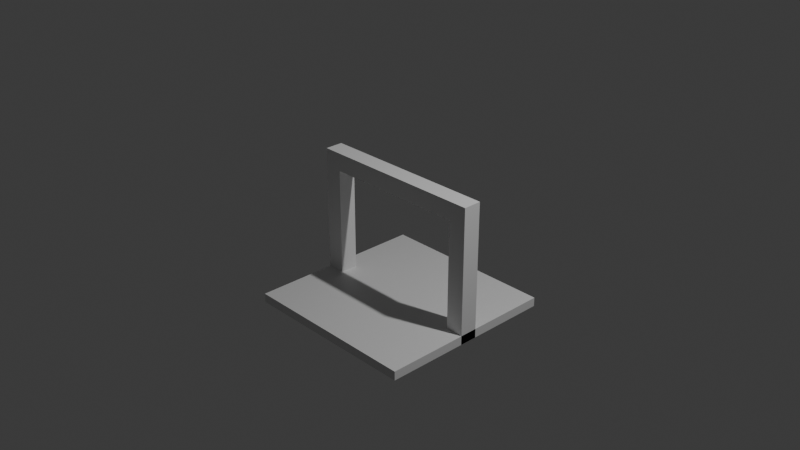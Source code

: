 # Source: gate.blend  (saved by Blender 4.2.66; exported with 4.5.12 LTS)
import bpy
from mathutils import Matrix  # noqa: F401  (used for matrix-valued properties, if any)

bpy.ops.wm.read_factory_settings(use_empty=True)
scene = bpy.context.scene
scene.name = 'Scene'

# ---- collections
col_collection = bpy.data.collections.new('Collection'); scene.collection.children.link(col_collection)

# ---- materials (node trees are filled in below, after node groups)
mat_material = bpy.data.materials.new('Material')
mat_material.alpha_threshold = 0.0
mat_material.roughness = 0.5
mat_material.line_color = (0.0, 0.0, 0.0, 1.0)

# ---- material node trees
mat_material.use_nodes = True; mat_material.node_tree.nodes.clear()
_N = mat_material.node_tree.nodes; _L = mat_material.node_tree.links
n0 = _N.new('ShaderNodeOutputMaterial'); n0.name = 'Material Output'; n0.location = (300, 300)
n1 = _N.new('ShaderNodeBsdfPrincipled'); n1.name = 'Principled BSDF'; n1.location = (10, 300)
n1.inputs[3].default_value = 1.45
_L.new(n1.outputs[0], n0.inputs[0])
n0.is_active_output = True

# ---- world
world_world = bpy.data.worlds.new('World'); scene.world = world_world
world_world.use_nodes = True; world_world.node_tree.nodes.clear()
_N = world_world.node_tree.nodes; _L = world_world.node_tree.links
n0 = _N.new('ShaderNodeOutputWorld'); n0.name = 'World Output'; n0.location = (300, 300)
n1 = _N.new('ShaderNodeBackground'); n1.name = 'Background'; n1.location = (10, 300)
n1.inputs[0].default_value = (0.05088, 0.05088, 0.05088, 1.0)
_L.new(n1.outputs[0], n0.inputs[0])
n0.is_active_output = True
world_world.color = (0.05088, 0.05088, 0.05088)
world_world.sun_shadow_jitter_overblur = 0.0

# ---- cameras
cam_camera = bpy.data.cameras.new('Camera')
cam_camera.clip_end = 100.0
cam_camera.ortho_scale = 7.314

# ---- lights
light_light = bpy.data.lights.new('Light', 'POINT')
light_light.energy = 1000.0
light_light.shadow_soft_size = 0.1

# ---- meshes
me_cube = bpy.data.meshes.new('Cube')
me_cube.from_pydata([(1.0, 1.0, 1.0), (1.0, 1.0, -1.0), (1.0, -1.0, 1.0), (1.0, -1.0, -1.0), (-1.0, 1.0, 1.0), (-1.0, 1.0, -1.0), (-1.0, -1.0, 1.0), (-1.0, -1.0, -1.0)], [], [(0, 4, 6, 2), (3, 2, 6, 7), (7, 6, 4, 5), (5, 1, 3, 7), (1, 0, 2, 3), (5, 4, 0, 1)])
_uv = me_cube.uv_layers.new(name='UVMap')
_uv.uv.foreach_set('vector', [0.625, 0.5, 0.875, 0.5, 0.875, 0.75, 0.625, 0.75, 0.375, 0.75, 0.625, 0.75, 0.625, 1.0, 0.375, 1.0, 0.375, 0.0, 0.625, 0.0, 0.625, 0.25, 0.375, 0.25, 0.125, 0.5, 0.375, 0.5, 0.375, 0.75, 0.125, 0.75, 0.375, 0.5, 0.625, 0.5, 0.625, 0.75, 0.375, 0.75, 0.375, 0.25, 0.625, 0.25, 0.625, 0.5, 0.375, 0.5])
me_cube.materials.append(mat_material)
me_cube.use_mirror_vertex_groups = False
me_cube.update()
me_cube_001 = bpy.data.meshes.new('Cube.001')
me_cube_001.from_pydata([(-1.0, -1.0, -1.0), (-1.0, -1.0, 1.0), (-1.0, 1.0, -1.0), (-1.0, 1.0, 1.0), (1.0, -1.0, -1.0), (1.0, -1.0, 1.0), (1.0, 1.0, -1.0), (1.0, 1.0, 1.0)], [], [(0, 1, 3, 2), (2, 3, 7, 6), (6, 7, 5, 4), (4, 5, 1, 0), (2, 6, 4, 0), (7, 3, 1, 5)])
_uv = me_cube_001.uv_layers.new(name='UVMap')
_uv.uv.foreach_set('vector', [0.375, 0.0, 0.625, 0.0, 0.625, 0.25, 0.375, 0.25, 0.375, 0.25, 0.625, 0.25, 0.625, 0.5, 0.375, 0.5, 0.375, 0.5, 0.625, 0.5, 0.625, 0.75, 0.375, 0.75, 0.375, 0.75, 0.625, 0.75, 0.625, 1.0, 0.375, 1.0, 0.125, 0.5, 0.375, 0.5, 0.375, 0.75, 0.125, 0.75, 0.625, 0.5, 0.875, 0.5, 0.875, 0.75, 0.625, 0.75])
me_cube_001.update()
me_cube_002 = bpy.data.meshes.new('Cube.002')
me_cube_002.from_pydata([(-1.0, -1.0, -1.0), (-1.0, -1.0, 1.0), (-1.0, 1.0, -1.0), (-1.0, 1.0, 1.0), (1.0, -1.0, -1.0), (1.0, -1.0, 1.0), (1.0, 1.0, -1.0), (1.0, 1.0, 1.0)], [], [(0, 1, 3, 2), (2, 3, 7, 6), (6, 7, 5, 4), (4, 5, 1, 0), (2, 6, 4, 0), (7, 3, 1, 5)])
_uv = me_cube_002.uv_layers.new(name='UVMap')
_uv.uv.foreach_set('vector', [0.375, 0.0, 0.625, 0.0, 0.625, 0.25, 0.375, 0.25, 0.375, 0.25, 0.625, 0.25, 0.625, 0.5, 0.375, 0.5, 0.375, 0.5, 0.625, 0.5, 0.625, 0.75, 0.375, 0.75, 0.375, 0.75, 0.625, 0.75, 0.625, 1.0, 0.375, 1.0, 0.125, 0.5, 0.375, 0.5, 0.375, 0.75, 0.125, 0.75, 0.625, 0.5, 0.875, 0.5, 0.875, 0.75, 0.625, 0.75])
me_cube_002.update()
me_cube_003 = bpy.data.meshes.new('Cube.003')
me_cube_003.from_pydata([(-1.0, -1.0, -1.0), (-1.0, -1.0, 1.0), (-1.0, 1.0, -1.0), (-1.0, 1.0, 1.0), (1.0, -1.0, -1.0), (1.0, -1.0, 1.0), (1.0, 1.0, -1.0), (1.0, 1.0, 1.0)], [], [(0, 1, 3, 2), (2, 3, 7, 6), (6, 7, 5, 4), (4, 5, 1, 0), (2, 6, 4, 0), (7, 3, 1, 5)])
_uv = me_cube_003.uv_layers.new(name='UVMap')
_uv.uv.foreach_set('vector', [0.375, 0.0, 0.625, 0.0, 0.625, 0.25, 0.375, 0.25, 0.375, 0.25, 0.625, 0.25, 0.625, 0.5, 0.375, 0.5, 0.375, 0.5, 0.625, 0.5, 0.625, 0.75, 0.375, 0.75, 0.375, 0.75, 0.625, 0.75, 0.625, 1.0, 0.375, 1.0, 0.125, 0.5, 0.375, 0.5, 0.375, 0.75, 0.125, 0.75, 0.625, 0.5, 0.875, 0.5, 0.875, 0.75, 0.625, 0.75])
me_cube_003.update()

# ---- objects
ob_cube = bpy.data.objects.new('Cube', me_cube)
ob_light = bpy.data.objects.new('Light', light_light)
ob_camera = bpy.data.objects.new('Camera', cam_camera)
ob_cube_001 = bpy.data.objects.new('Cube.001', me_cube_001)
ob_cube_002 = bpy.data.objects.new('Cube.002', me_cube_002)
ob_cube_003 = bpy.data.objects.new('Cube.003', me_cube_003)

# ---- transforms, parenting, visibility, modifiers, constraints
ob_cube.location = (0.0, 0.0, -0.95)
ob_cube.scale = (1.0, 1.0, 0.05)
ob_cube.lock_rotations_4d = False
ob_cube.empty_display_type = 'ARROWS'
ob_cube.lineart.crease_threshold = 0.0
ob_light.location = (4.076, 1.005, 5.904)
ob_light.rotation_euler = (0.6503, 0.05522, 1.866)
ob_light.lock_rotations_4d = False
ob_light.empty_display_type = 'ARROWS'
ob_light.color = (0.0, 0.0, 0.0, 0.0)
ob_light.lineart.crease_threshold = 0.0
ob_camera.location = (7.359, -6.926, 4.958)
ob_camera.rotation_euler = (1.109, 0.0, 0.8149)
ob_camera.lock_rotations_4d = False
ob_camera.empty_display_type = 'ARROWS'
ob_camera.color = (0.0, 0.0, 0.0, 0.0)
ob_camera.display_type = 'WIRE'
ob_camera.lineart.crease_threshold = 0.0
ob_cube_001.location = (-0.9, 0.0, -0.25)
ob_cube_001.scale = (0.1, 0.1, 0.75)
ob_cube_002.location = (0.9, 0.0, -0.25)
ob_cube_002.scale = (0.1, 0.1, 0.75)
ob_cube_003.location = (0.0, 0.0, 0.4)
ob_cube_003.scale = (0.8, 0.1, 0.1)

# ---- collection membership
col_collection.objects.link(ob_cube)
col_collection.objects.link(ob_light)
col_collection.objects.link(ob_camera)
col_collection.objects.link(ob_cube_001)
col_collection.objects.link(ob_cube_002)
col_collection.objects.link(ob_cube_003)

# ---- scene / render settings (as saved in the file)
scene.camera = ob_camera
scene.frame_start = 1; scene.frame_end = 250; scene.frame_set(1)
scene.render.engine = 'BLENDER_EEVEE_NEXT'
bpy.context.view_layer.update()
